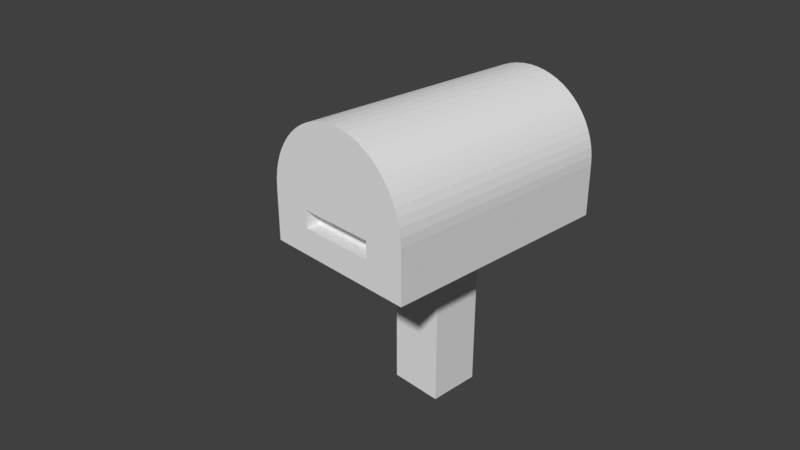 # Source: mailbox-1.blend  (saved by Blender 2.79.0; exported with 4.5.12 LTS)
import bpy
from mathutils import Matrix  # noqa: F401  (used for matrix-valued properties, if any)

bpy.ops.wm.read_factory_settings(use_empty=True)
scene = bpy.context.scene
scene.name = 'Scene'

# ---- collections
col_collection_1 = bpy.data.collections.new('Collection 1'); scene.collection.children.link(col_collection_1)

# ---- world
world_world = bpy.data.worlds.new('World'); scene.world = world_world
world_world.color = (0.05088, 0.05088, 0.05088)
world_world.use_sun_shadow = False
world_world.sun_shadow_jitter_overblur = 0.0
world_world.cycles.sampling_method = 'MANUAL'

# ---- cameras
cam_camera = bpy.data.cameras.new('Camera')
cam_camera.clip_end = 100.0
cam_camera.lens = 35.0
cam_camera.sensor_width = 32.0
cam_camera.sensor_height = 18.0
cam_camera.ortho_scale = 7.314
cam_camera.dof.focus_distance = 0.0
cam_camera.dof.aperture_fstop = 128.0

# ---- meshes
me_cylinder_001 = bpy.data.meshes.new('Cylinder.001')
me_cylinder_001.from_pydata([(0.0, 1.0, -1.0), (0.0, 1.0, 1.0), (0.1045, 0.9945, -1.0), (0.1045, 0.9945, 1.0), (0.2079, 0.9781, -1.0), (0.2079, 0.9781, 1.0), (0.309, 0.9511, -1.0), (0.309, 0.9511, 1.0), (0.4067, 0.9135, -1.0), (0.4067, 0.9135, 1.0), (0.5, 0.866, -1.0), (0.5, 0.866, 1.0), (0.5878, 0.809, -1.0), (0.5878, 0.809, 1.0), (0.6691, 0.7431, -1.0), (0.6691, 0.7431, 1.0), (0.7431, 0.6691, -1.0), (0.7431, 0.6691, 1.0), (0.809, 0.5878, -1.0), (0.809, 0.5878, 1.0), (0.866, 0.5, -1.0), (0.866, 0.5, 1.0), (0.9135, 0.4067, -1.0), (0.9135, 0.4067, 1.0), (0.9511, 0.309, -1.0), (0.9511, 0.309, 1.0), (0.9781, 0.2079, -1.0), (0.9781, 0.2079, 1.0), (0.9945, 0.1045, -1.0), (0.9945, 0.1045, 1.0), (1.0, -4.371e-08, -1.0), (1.0, -4.371e-08, 1.0), (1.003, -0.658, -1.0), (1.003, -0.658, 1.0), (0.9868, -0.658, -1.0), (0.9868, -0.658, 1.0), (0.9594, -0.658, -1.0), (0.9594, -0.658, 1.0), (0.9216, -0.658, -1.0), (0.9216, -0.658, 1.0), (0.8736, -0.658, -1.0), (0.8736, -0.658, 1.0), (0.8161, -0.658, -1.0), (0.8161, -0.658, 1.0), (0.7497, -0.658, -1.0), (0.7497, -0.658, 1.0), (0.675, -0.658, -1.0), (0.675, -0.658, 1.0), (0.593, -0.658, -1.0), (0.593, -0.658, 1.0), (0.5044, -0.658, -1.0), (0.5044, -0.658, 1.0), (0.4103, -0.658, -1.0), (0.4103, -0.658, 1.0), (0.3117, -0.658, -1.0), (0.3117, -0.658, 1.0), (0.2097, -0.658, -1.0), (0.2097, -0.658, 1.0), (0.1054, -0.658, -1.0), (0.1054, -0.658, 1.0), (1.107e-06, -0.658, -1.0), (1.107e-06, -0.658, 1.0), (-0.1054, -0.658, -1.0), (-0.1054, -0.658, 1.0), (-0.2097, -0.658, -1.0), (-0.2097, -0.658, 1.0), (-0.3117, -0.658, -1.0), (-0.3117, -0.658, 1.0), (-0.4103, -0.658, -1.0), (-0.4103, -0.658, 1.0), (-0.5044, -0.658, -1.0), (-0.5044, -0.658, 1.0), (-0.593, -0.658, -1.0), (-0.593, -0.658, 1.0), (-0.675, -0.658, -1.0), (-0.675, -0.658, 1.0), (-0.7497, -0.658, -1.0), (-0.7497, -0.658, 1.0), (-0.8161, -0.658, -1.0), (-0.8161, -0.658, 1.0), (-0.8736, -0.658, -1.0), (-0.8736, -0.658, 1.0), (-0.9216, -0.658, -1.0), (-0.9216, -0.658, 1.0), (-0.9594, -0.658, -1.0), (-0.9594, -0.658, 1.0), (-0.9868, -0.658, -1.0), (-0.9868, -0.658, 1.0), (-1.003, -0.658, -1.0), (-1.003, -0.658, 1.0), (-1.0, -2.849e-06, -1.0), (-1.0, -2.849e-06, 1.0), (-0.9945, 0.1045, -1.0), (-0.9945, 0.1045, 1.0), (-0.9781, 0.2079, -1.0), (-0.9781, 0.2079, 1.0), (-0.9511, 0.309, -1.0), (-0.9511, 0.309, 1.0), (-0.9135, 0.4067, -1.0), (-0.9135, 0.4067, 1.0), (-0.866, 0.5, -1.0), (-0.866, 0.5, 1.0), (-0.809, 0.5878, -1.0), (-0.809, 0.5878, 1.0), (-0.7431, 0.6691, -1.0), (-0.7431, 0.6691, 1.0), (-0.6691, 0.7431, -1.0), (-0.6691, 0.7431, 1.0), (-0.5878, 0.809, -1.0), (-0.5878, 0.809, 1.0), (-0.5, 0.866, -1.0), (-0.5, 0.866, 1.0), (-0.4067, 0.9135, -1.0), (-0.4067, 0.9135, 1.0), (-0.309, 0.9511, -1.0), (-0.309, 0.9511, 1.0), (-0.2079, 0.9781, -1.0), (-0.2079, 0.9781, 1.0), (-0.1045, 0.9945, -1.0), (-0.1045, 0.9945, 1.0), (0.0, 1.0, -0.3333), (0.0, 1.0, 0.3333), (0.1045, 0.9945, 0.3333), (0.1045, 0.9945, -0.3333), (0.2079, 0.9781, 0.3333), (0.2079, 0.9781, -0.3333), (0.309, 0.9511, 0.3333), (0.309, 0.9511, -0.3333), (0.4067, 0.9135, 0.3333), (0.4067, 0.9135, -0.3333), (0.5, 0.866, 0.3333), (0.5, 0.866, -0.3333), (0.5878, 0.809, 0.3333), (0.5878, 0.809, -0.3333), (0.6691, 0.7431, 0.3333), (0.6691, 0.7431, -0.3333), (0.7431, 0.6691, 0.3333), (0.7431, 0.6691, -0.3333), (0.809, 0.5878, 0.3333), (0.809, 0.5878, -0.3333), (0.866, 0.5, 0.3333), (0.866, 0.5, -0.3333), (0.9135, 0.4067, 0.3333), (0.9135, 0.4067, -0.3333), (0.9511, 0.309, 0.3333), (0.9511, 0.309, -0.3333), (0.9781, 0.2079, 0.3333), (0.9781, 0.2079, -0.3333), (0.9945, 0.1045, 0.3333), (0.9945, 0.1045, -0.3333), (1.0, -4.371e-08, 0.3333), (1.0, -4.371e-08, -0.3333), (1.003, -0.658, 0.3333), (1.003, -0.658, -0.3333), (0.9868, -0.658, 0.3333), (0.9868, -0.658, -0.3333), (0.9594, -0.658, 0.3333), (0.9594, -0.658, -0.3333), (0.9216, -0.658, 0.3333), (0.9216, -0.658, -0.3333), (0.8736, -0.658, 0.3333), (0.8736, -0.658, -0.3333), (0.8161, -0.658, 0.3333), (0.8161, -0.658, -0.3333), (0.7497, -0.658, 0.3333), (0.7497, -0.658, -0.3333), (0.675, -0.658, 0.3333), (0.675, -0.658, -0.3333), (0.593, -0.658, 0.3333), (0.593, -0.658, -0.3333), (0.5044, -0.658, 0.3333), (0.5044, -0.658, -0.3333), (0.3469, -0.658, 0.218), (0.3469, -0.658, -0.218), (0.2635, -0.658, 0.218), (0.2635, -0.658, -0.218), (0.1773, -0.658, 0.218), (0.1773, -0.658, -0.218), (0.08914, -0.658, 0.218), (0.08914, -0.658, -0.218), (1.102e-06, -0.658, 0.218), (1.102e-06, -0.658, -0.218), (-0.08914, -0.658, 0.218), (-0.08914, -0.658, -0.218), (-0.1773, -0.658, 0.218), (-0.1773, -0.658, -0.218), (-0.2635, -0.658, 0.218), (-0.2635, -0.658, -0.218), (-0.3469, -0.658, 0.218), (-0.3469, -0.658, -0.218), (-0.5044, -0.658, 0.3333), (-0.5044, -0.658, -0.3333), (-0.593, -0.658, 0.3333), (-0.593, -0.658, -0.3333), (-0.675, -0.658, 0.3333), (-0.675, -0.658, -0.3333), (-0.7497, -0.658, 0.3333), (-0.7497, -0.658, -0.3333), (-0.8161, -0.658, 0.3333), (-0.8161, -0.658, -0.3333), (-0.8736, -0.658, 0.3333), (-0.8736, -0.658, -0.3333), (-0.9216, -0.658, 0.3333), (-0.9216, -0.658, -0.3333), (-0.9594, -0.658, 0.3333), (-0.9594, -0.658, -0.3333), (-0.9868, -0.658, 0.3333), (-0.9868, -0.658, -0.3333), (-1.003, -0.658, 0.3333), (-1.003, -0.658, -0.3333), (-1.0, -2.849e-06, 0.3333), (-1.0, -2.849e-06, -0.3333), (-0.9945, 0.1045, 0.3333), (-0.9945, 0.1045, -0.3333), (-0.9781, 0.2079, 0.3333), (-0.9781, 0.2079, -0.3333), (-0.9511, 0.309, 0.3333), (-0.9511, 0.309, -0.3333), (-0.9135, 0.4067, 0.3333), (-0.9135, 0.4067, -0.3333), (-0.866, 0.5, 0.3333), (-0.866, 0.5, -0.3333), (-0.809, 0.5878, 0.3333), (-0.809, 0.5878, -0.3333), (-0.7431, 0.6691, 0.3333), (-0.7431, 0.6691, -0.3333), (-0.6691, 0.7431, 0.3333), (-0.6691, 0.7431, -0.3333), (-0.5878, 0.809, 0.3333), (-0.5878, 0.809, -0.3333), (-0.5, 0.866, 0.3333), (-0.5, 0.866, -0.3333), (-0.4067, 0.9135, 0.3333), (-0.4067, 0.9135, -0.3333), (-0.309, 0.9511, 0.3333), (-0.309, 0.9511, -0.3333), (-0.2079, 0.9781, 0.3333), (-0.2079, 0.9781, -0.3333), (-0.1045, 0.9945, 0.3333), (-0.1045, 0.9945, -0.3333), (0.3469, -2.795, 0.218), (0.3469, -2.795, -0.218), (0.2635, -2.795, 0.218), (0.2635, -2.795, -0.218), (0.1773, -2.795, 0.218), (0.1773, -2.795, -0.218), (0.08914, -2.795, 0.218), (0.08914, -2.795, -0.218), (1.102e-06, -2.795, 0.218), (1.102e-06, -2.795, -0.218), (-0.08914, -2.795, 0.218), (-0.08914, -2.795, -0.218), (-0.1773, -2.795, 0.218), (-0.1773, -2.795, -0.218), (-0.2635, -2.795, 0.218), (-0.2635, -2.795, -0.218), (-0.3469, -2.795, 0.218), (-0.3469, -2.795, -0.218), (0.05115, -0.1049, 1.0), (-1.201e-07, -0.1049, 1.0), (0.1017, -0.1049, 1.0), (0.1512, -0.1049, 1.0), (0.199, -0.1049, 1.0), (0.2447, -0.1049, 1.0), (0.2876, -0.1049, 1.0), (0.3274, -0.1049, 1.0), (0.3636, -0.1049, 1.0), (0.3959, -0.1049, 1.0), (0.4238, -0.1049, 1.0), (0.447, -0.1049, 1.0), (0.4654, -0.1049, 1.0), (0.4786, -0.1049, 1.0), (0.4866, -0.1049, 1.0), (0.4893, -0.1049, 1.0), (0.4909, -0.322, 1.0), (0.4828, -0.322, 1.0), (0.4695, -0.322, 1.0), (0.4509, -0.322, 1.0), (0.4275, -0.322, 1.0), (0.3993, -0.322, 1.0), (0.3668, -0.322, 1.0), (0.3303, -0.322, 1.0), (0.2901, -0.322, 1.0), (0.2468, -0.322, 1.0), (0.2008, -0.322, 1.0), (0.1525, -0.322, 1.0), (0.1026, -0.322, 1.0), (0.0516, -0.322, 1.0), (4.217e-07, -0.322, 1.0), (-0.0516, -0.322, 1.0), (-0.1026, -0.322, 1.0), (-0.1525, -0.322, 1.0), (-0.2008, -0.322, 1.0), (-0.2468, -0.322, 1.0), (-0.2901, -0.322, 1.0), (-0.3303, -0.322, 1.0), (-0.3668, -0.322, 1.0), (-0.3993, -0.322, 1.0), (-0.4275, -0.322, 1.0), (-0.4509, -0.322, 1.0), (-0.4695, -0.322, 1.0), (-0.4828, -0.322, 1.0), (-0.4909, -0.322, 1.0), (-0.4893, -0.1049, 1.0), (-0.4866, -0.1049, 1.0), (-0.4786, -0.1049, 1.0), (-0.4654, -0.1049, 1.0), (-0.447, -0.1049, 1.0), (-0.4238, -0.1049, 1.0), (-0.3959, -0.1049, 1.0), (-0.3636, -0.1049, 1.0), (-0.3274, -0.1049, 1.0), (-0.2876, -0.1049, 1.0), (-0.2447, -0.1049, 1.0), (-0.199, -0.1049, 1.0), (-0.1512, -0.1049, 1.0), (-0.1017, -0.1049, 1.0), (-0.05115, -0.1049, 1.0), (0.05115, -0.1049, 0.8881), (-1.201e-07, -0.1049, 0.8881), (0.1017, -0.1049, 0.8881), (0.1512, -0.1049, 0.8881), (0.199, -0.1049, 0.8881), (0.2447, -0.1049, 0.8881), (0.2876, -0.1049, 0.8881), (0.3274, -0.1049, 0.8881), (0.3636, -0.1049, 0.8881), (0.3959, -0.1049, 0.8881), (0.4238, -0.1049, 0.8881), (0.447, -0.1049, 0.8881), (0.4654, -0.1049, 0.8881), (0.4786, -0.1049, 0.8881), (0.4866, -0.1049, 0.8881), (0.4893, -0.1049, 0.8881), (0.4909, -0.322, 0.8881), (0.4828, -0.322, 0.8881), (0.4695, -0.322, 0.8881), (0.4509, -0.322, 0.8881), (0.4275, -0.322, 0.8881), (0.3993, -0.322, 0.8881), (0.3668, -0.322, 0.8881), (0.3303, -0.322, 0.8881), (0.2901, -0.322, 0.8881), (0.2468, -0.322, 0.8881), (0.2008, -0.322, 0.8881), (0.1525, -0.322, 0.8881), (0.1026, -0.322, 0.8881), (0.0516, -0.322, 0.8881), (4.217e-07, -0.322, 0.8881), (-0.0516, -0.322, 0.8881), (-0.1026, -0.322, 0.8881), (-0.1525, -0.322, 0.8881), (-0.2008, -0.322, 0.8881), (-0.2468, -0.322, 0.8881), (-0.2901, -0.322, 0.8881), (-0.3303, -0.322, 0.8881), (-0.3668, -0.322, 0.8881), (-0.3993, -0.322, 0.8881), (-0.4275, -0.322, 0.8881), (-0.4509, -0.322, 0.8881), (-0.4695, -0.322, 0.8881), (-0.4828, -0.322, 0.8881), (-0.4909, -0.322, 0.8881), (-0.4893, -0.1049, 0.8881), (-0.4866, -0.1049, 0.8881), (-0.4786, -0.1049, 0.8881), (-0.4654, -0.1049, 0.8881), (-0.447, -0.1049, 0.8881), (-0.4238, -0.1049, 0.8881), (-0.3959, -0.1049, 0.8881), (-0.3636, -0.1049, 0.8881), (-0.3274, -0.1049, 0.8881), (-0.2876, -0.1049, 0.8881), (-0.2447, -0.1049, 0.8881), (-0.199, -0.1049, 0.8881), (-0.1512, -0.1049, 0.8881), (-0.1017, -0.1049, 0.8881), (-0.05115, -0.1049, 0.8881)], [], [(121, 1, 3, 122), (122, 3, 5, 124), (124, 5, 7, 126), (126, 7, 9, 128), (128, 9, 11, 130), (130, 11, 13, 132), (132, 13, 15, 134), (134, 15, 17, 136), (136, 17, 19, 138), (138, 19, 21, 140), (140, 21, 23, 142), (142, 23, 25, 144), (144, 25, 27, 146), (146, 27, 29, 148), (148, 29, 31, 150), (150, 31, 33, 152), (152, 33, 35, 154), (154, 35, 37, 156), (156, 37, 39, 158), (158, 39, 41, 160), (160, 41, 43, 162), (162, 43, 45, 164), (164, 45, 47, 166), (166, 47, 49, 168), (168, 49, 51, 170), (170, 51, 53, 172), (172, 53, 55, 174), (174, 55, 57, 176), (176, 57, 59, 178), (178, 59, 61, 180), (180, 61, 63, 182), (182, 63, 65, 184), (184, 65, 67, 186), (186, 67, 69, 188), (188, 69, 71, 190), (190, 71, 73, 192), (192, 73, 75, 194), (194, 75, 77, 196), (196, 77, 79, 198), (198, 79, 81, 200), (200, 81, 83, 202), (202, 83, 85, 204), (204, 85, 87, 206), (206, 87, 89, 208), (208, 89, 91, 210), (210, 91, 93, 212), (212, 93, 95, 214), (214, 95, 97, 216), (216, 97, 99, 218), (218, 99, 101, 220), (220, 101, 103, 222), (222, 103, 105, 224), (224, 105, 107, 226), (226, 107, 109, 228), (228, 109, 111, 230), (230, 111, 113, 232), (232, 113, 115, 234), (234, 115, 117, 236), (47, 45, 280, 281), (236, 117, 119, 238), (238, 119, 1, 121), (0, 2, 4, 6, 8, 10, 12, 14, 16, 18, 20, 22, 24, 26, 28, 30, 32, 34, 36, 38, 40, 42, 44, 46, 48, 50, 52, 54, 56, 58, 60, 62, 64, 66, 68, 70, 72, 74, 76, 78, 80, 82, 84, 86, 88, 90, 92, 94, 96, 98, 100, 102, 104, 106, 108, 110, 112, 114, 116, 118), (118, 239, 120, 0), (239, 238, 121, 120), (116, 237, 239, 118), (237, 236, 238, 239), (114, 235, 237, 116), (235, 234, 236, 237), (112, 233, 235, 114), (233, 232, 234, 235), (110, 231, 233, 112), (231, 230, 232, 233), (108, 229, 231, 110), (229, 228, 230, 231), (106, 227, 229, 108), (227, 226, 228, 229), (104, 225, 227, 106), (225, 224, 226, 227), (102, 223, 225, 104), (223, 222, 224, 225), (100, 221, 223, 102), (221, 220, 222, 223), (98, 219, 221, 100), (219, 218, 220, 221), (96, 217, 219, 98), (217, 216, 218, 219), (94, 215, 217, 96), (215, 214, 216, 217), (92, 213, 215, 94), (213, 212, 214, 215), (90, 211, 213, 92), (211, 210, 212, 213), (88, 209, 211, 90), (209, 208, 210, 211), (86, 207, 209, 88), (207, 206, 208, 209), (84, 205, 207, 86), (205, 204, 206, 207), (82, 203, 205, 84), (203, 202, 204, 205), (80, 201, 203, 82), (201, 200, 202, 203), (78, 199, 201, 80), (199, 198, 200, 201), (76, 197, 199, 78), (197, 196, 198, 199), (74, 195, 197, 76), (195, 194, 196, 197), (72, 193, 195, 74), (193, 192, 194, 195), (70, 191, 193, 72), (191, 190, 192, 193), (68, 189, 191, 70), (189, 188, 190, 191), (66, 187, 189, 68), (177, 175, 243, 245), (64, 185, 187, 66), (185, 183, 251, 253), (62, 183, 185, 64), (176, 178, 246, 244), (60, 181, 183, 62), (184, 186, 254, 252), (58, 179, 181, 60), (179, 177, 245, 247), (56, 177, 179, 58), (187, 185, 253, 255), (54, 175, 177, 56), (178, 180, 248, 246), (52, 173, 175, 54), (186, 188, 256, 254), (50, 171, 173, 52), (171, 170, 172, 173), (48, 169, 171, 50), (169, 168, 170, 171), (46, 167, 169, 48), (167, 166, 168, 169), (44, 165, 167, 46), (165, 164, 166, 167), (42, 163, 165, 44), (163, 162, 164, 165), (40, 161, 163, 42), (161, 160, 162, 163), (38, 159, 161, 40), (159, 158, 160, 161), (36, 157, 159, 38), (157, 156, 158, 159), (34, 155, 157, 36), (155, 154, 156, 157), (32, 153, 155, 34), (153, 152, 154, 155), (30, 151, 153, 32), (151, 150, 152, 153), (28, 149, 151, 30), (149, 148, 150, 151), (26, 147, 149, 28), (147, 146, 148, 149), (24, 145, 147, 26), (145, 144, 146, 147), (22, 143, 145, 24), (143, 142, 144, 145), (20, 141, 143, 22), (141, 140, 142, 143), (18, 139, 141, 20), (139, 138, 140, 141), (16, 137, 139, 18), (137, 136, 138, 139), (14, 135, 137, 16), (135, 134, 136, 137), (12, 133, 135, 14), (133, 132, 134, 135), (10, 131, 133, 12), (131, 130, 132, 133), (8, 129, 131, 10), (129, 128, 130, 131), (6, 127, 129, 8), (127, 126, 128, 129), (4, 125, 127, 6), (125, 124, 126, 127), (2, 123, 125, 4), (123, 122, 124, 125), (0, 120, 123, 2), (120, 121, 122, 123), (255, 254, 256, 257), (253, 252, 254, 255), (251, 250, 252, 253), (249, 248, 250, 251), (247, 246, 248, 249), (245, 244, 246, 247), (243, 242, 244, 245), (241, 240, 242, 243), (182, 184, 252, 250), (174, 176, 244, 242), (183, 181, 249, 251), (175, 173, 241, 243), (173, 172, 240, 241), (180, 182, 250, 248), (189, 187, 255, 257), (172, 174, 242, 240), (188, 189, 257, 256), (181, 179, 247, 249), (290, 289, 349, 350), (117, 115, 315, 316), (65, 63, 289, 290), (13, 11, 263, 264), (83, 81, 298, 299), (31, 29, 272, 273), (101, 99, 307, 308), (49, 47, 281, 282), (119, 117, 316, 317), (67, 65, 290, 291), (15, 13, 264, 265), (85, 83, 299, 300), (33, 31, 273, 274), (103, 101, 308, 309), (51, 49, 282, 283), (1, 119, 317, 259), (69, 67, 291, 292), (17, 15, 265, 266), (87, 85, 300, 301), (35, 33, 274, 275), (105, 103, 309, 310), (53, 51, 283, 284), (71, 69, 292, 293), (19, 17, 266, 267), (89, 87, 301, 302), (37, 35, 275, 276), (107, 105, 310, 311), (3, 1, 259, 258), (55, 53, 284, 285), (73, 71, 293, 294), (21, 19, 267, 268), (91, 89, 302, 303), (39, 37, 276, 277), (109, 107, 311, 312), (57, 55, 285, 286), (5, 3, 258, 260), (75, 73, 294, 295), (23, 21, 268, 269), (93, 91, 303, 304), (41, 39, 277, 278), (111, 109, 312, 313), (59, 57, 286, 287), (7, 5, 260, 261), (77, 75, 295, 296), (25, 23, 269, 270), (95, 93, 304, 305), (43, 41, 278, 279), (113, 111, 313, 314), (61, 59, 287, 288), (9, 7, 261, 262), (79, 77, 296, 297), (27, 25, 270, 271), (97, 95, 305, 306), (45, 43, 279, 280), (115, 113, 314, 315), (63, 61, 288, 289), (11, 9, 262, 263), (81, 79, 297, 298), (29, 27, 271, 272), (99, 97, 306, 307), (318, 319, 377, 376, 375, 374, 373, 372, 371, 370, 369, 368, 367, 366, 365, 364, 363, 362, 361, 360, 359, 358, 357, 356, 355, 354, 353, 352, 351, 350, 349, 348, 347, 346, 345, 344, 343, 342, 341, 340, 339, 338, 337, 336, 335, 334, 333, 332, 331, 330, 329, 328, 327, 326, 325, 324, 323, 322, 321, 320), (264, 263, 323, 324), (317, 316, 376, 377), (291, 290, 350, 351), (265, 264, 324, 325), (259, 317, 377, 319), (292, 291, 351, 352), (266, 265, 325, 326), (293, 292, 352, 353), (267, 266, 326, 327), (294, 293, 353, 354), (268, 267, 327, 328), (295, 294, 354, 355), (269, 268, 328, 329), (296, 295, 355, 356), (270, 269, 329, 330), (297, 296, 356, 357), (271, 270, 330, 331), (298, 297, 357, 358), (272, 271, 331, 332), (299, 298, 358, 359), (273, 272, 332, 333), (300, 299, 359, 360), (274, 273, 333, 334), (301, 300, 360, 361), (275, 274, 334, 335), (302, 301, 361, 362), (276, 275, 335, 336), (303, 302, 362, 363), (277, 276, 336, 337), (304, 303, 363, 364), (278, 277, 337, 338), (305, 304, 364, 365), (279, 278, 338, 339), (306, 305, 365, 366), (280, 279, 339, 340), (307, 306, 366, 367), (281, 280, 340, 341), (308, 307, 367, 368), (282, 281, 341, 342), (309, 308, 368, 369), (283, 282, 342, 343), (310, 309, 369, 370), (284, 283, 343, 344), (311, 310, 370, 371), (285, 284, 344, 345), (258, 259, 319, 318), (312, 311, 371, 372), (286, 285, 345, 346), (260, 258, 318, 320), (313, 312, 372, 373), (287, 286, 346, 347), (261, 260, 320, 321), (314, 313, 373, 374), (288, 287, 347, 348), (262, 261, 321, 322), (315, 314, 374, 375), (289, 288, 348, 349), (263, 262, 322, 323), (316, 315, 375, 376)])
me_cylinder_001.materials.append(None)
me_cylinder_001.use_remesh_preserve_volume = False
me_cylinder_001.use_remesh_preserve_attributes = False
me_cylinder_001.use_mirror_vertex_groups = False
me_cylinder_001.update()

# ---- objects
ob_cylinder = bpy.data.objects.new('Cylinder', me_cylinder_001)
ob_camera = bpy.data.objects.new('Camera', cam_camera)

# ---- transforms, parenting, visibility, modifiers, constraints
ob_cylinder.location = (0.04246, 0.05824, 2.818)
ob_cylinder.rotation_euler = (1.571, -0.0, 0.0)
ob_cylinder.scale = (1.0, 1.0, 1.539)
ob_cylinder.lineart.crease_threshold = 0.0
ob_camera.location = (6.439, -6.58, 6.769)
ob_camera.rotation_euler = (1.109, 0.0, 0.8149)
ob_camera.lock_rotations_4d = False
ob_camera.empty_display_type = 'ARROWS'
ob_camera.color = (0.0, 0.0, 0.0, 0.0)
ob_camera.display_type = 'WIRE'
ob_camera.lineart.crease_threshold = 0.0

# ---- collection membership
col_collection_1.objects.link(ob_cylinder)
col_collection_1.objects.link(ob_camera)

# ---- scene / render settings (as saved in the file)
scene.camera = ob_camera
scene.frame_start = 1; scene.frame_end = 250; scene.frame_set(1)
scene.render.engine = 'BLENDER_EEVEE_NEXT'
scene.render.resolution_percentage = 50
scene.render.dither_intensity = 0.0
scene.cycles.use_denoising = False
scene.cycles.samples = 128
scene.cycles.sampling_pattern = 'TABULATED_SOBOL'
scene.cycles.use_adaptive_sampling = False
scene.cycles.use_light_tree = False
scene.cycles.blur_glossy = 0.0
scene.cycles.sample_clamp_indirect = 0.0
scene.view_settings.view_transform = 'Standard'
bpy.context.view_layer.update()

# ---- added for rendering (the .blend has no usable light): sun
light_auto_sun = bpy.data.lights.new('AutoSun', 'SUN')
light_auto_sun.energy = 3.0
light_auto_sun.angle = 0.0523599
ob_auto_sun = bpy.data.objects.new('AutoSun', light_auto_sun)
scene.collection.objects.link(ob_auto_sun)
ob_auto_sun.rotation_euler = (0.872665, 0.174533, 0.523599)
bpy.context.view_layer.update()
